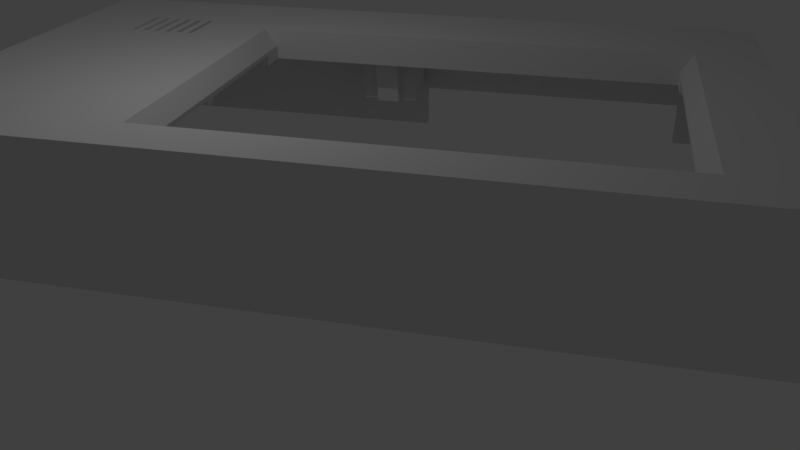 # Source: ClockHousing_UpperPart.blend  (saved by Blender 2.78.0; exported with 4.5.12 LTS)
import bpy
from mathutils import Matrix  # noqa: F401  (used for matrix-valued properties, if any)

bpy.ops.wm.read_factory_settings(use_empty=True)
scene = bpy.context.scene
scene.name = 'Scene'

# ---- collections
col_collection_1 = bpy.data.collections.new('Collection 1'); scene.collection.children.link(col_collection_1)

# ---- world
world_world = bpy.data.worlds.new('World'); scene.world = world_world
world_world.color = (0.05088, 0.05088, 0.05088)
world_world.use_sun_shadow = False
world_world.sun_shadow_jitter_overblur = 0.0
world_world.cycles.sampling_method = 'MANUAL'

# ---- cameras
cam_camera = bpy.data.cameras.new('Camera')
cam_camera.clip_end = 100.0
cam_camera.lens = 35.0
cam_camera.sensor_width = 32.0
cam_camera.sensor_height = 18.0
cam_camera.ortho_scale = 7.314
cam_camera.dof.focus_distance = 0.0
cam_camera.dof.aperture_fstop = 128.0

# ---- lights
light_lamp = bpy.data.lights.new('Lamp', 'POINT')
light_lamp.transmission_factor = 0.0
light_lamp.cutoff_distance = 30.0
light_lamp.energy = 100.0
light_lamp.shadow_buffer_clip_start = 1.001
light_lamp.shadow_soft_size = 0.1
light_lamp.shadow_maximum_resolution = 0.006
light_lamp.use_absolute_resolution = True

# ---- meshes
me_cube_020 = bpy.data.meshes.new('Cube.020')
me_cube_020.from_pydata([(0.3113, 6.167, -0.9207), (0.3113, 6.167, -0.5207), (0.1863, 5.951, -0.9207), (0.1863, 5.951, -0.5207), (-0.06375, 5.951, -0.9207), (-0.06375, 5.951, -0.5207), (-0.1887, 6.167, -0.5207), (-0.06375, 6.384, -0.9207), (-0.06375, 6.384, -0.5207), (0.1863, 6.384, -0.9207), (0.1863, 6.384, -0.5207), (0.2113, 6.167, -0.299), (0.2084, 6.138, -0.299), (0.1998, 6.11, -0.299), (0.186, 6.084, -0.299), (0.1673, 6.061, -0.299), (0.1446, 6.043, -0.299), (0.1187, 6.029, -0.299), (0.09051, 6.02, -0.299), (0.06125, 6.017, -0.299), (0.03199, 6.02, -0.299), (0.003848, 6.029, -0.299), (-0.02209, 6.043, -0.299), (-0.04482, 6.061, -0.299), (-0.06347, 6.084, -0.299), (-0.07733, 6.11, -0.299), (-0.08587, 6.138, -0.299), (-0.08875, 6.167, -0.299), (-0.08587, 6.197, -0.299), (-0.07733, 6.225, -0.299), (-0.06347, 6.251, -0.299), (-0.04482, 6.273, -0.299), (-0.02209, 6.292, -0.299), (0.003848, 6.306, -0.299), (0.03199, 6.315, -0.299), (0.06125, 6.317, -0.299), (0.09051, 6.315, -0.299), (0.1187, 6.306, -0.299), (0.1446, 6.292, -0.299), (0.1673, 6.273, -0.299), (0.186, 6.251, -0.299), (0.1998, 6.225, -0.299), (0.2084, 6.197, -0.299), (-0.4387, 6.401, -1.389), (0.5613, 6.401, -1.389), (-0.4387, 5.667, -1.389), (0.5613, 5.667, -1.389), (0.3289, 6.549, -1.389), (-0.2064, 6.549, -1.389), (-0.1407, 5.667, -1.389), (0.2632, 5.667, -1.389), (-0.1407, 5.52, -1.389), (0.2632, 5.52, -1.389), (-0.02209, 6.043, -1.389), (0.2113, 6.167, -1.389), (0.2084, 6.197, -1.389), (0.1998, 6.225, -1.389), (0.003848, 6.306, -1.389), (-0.02209, 6.292, -1.389), (0.03199, 6.315, -1.389), (-0.04482, 6.273, -1.389), (-0.08587, 6.197, -1.389), (-0.08875, 6.167, -1.389), (-0.07733, 6.225, -1.389), (0.09051, 6.02, -1.389), (0.186, 6.084, -1.389), (0.06125, 6.017, -1.389), (0.1187, 6.029, -1.389), (-0.08587, 6.138, -1.389), (0.1673, 6.273, -1.389), (0.186, 6.251, -1.389), (0.1446, 6.292, -1.389), (0.03199, 6.02, -1.389), (-0.06347, 6.084, -1.389), (-0.04482, 6.061, -1.389), (0.003848, 6.029, -1.389), (0.06125, 6.317, -1.389), (-0.06347, 6.251, -1.389), (0.09051, 6.315, -1.389), (0.1673, 6.061, -1.389), (-0.07733, 6.11, -1.389), (0.1446, 6.043, -1.389), (0.1187, 6.306, -1.389), (0.1998, 6.11, -1.389), (0.2084, 6.138, -1.389), (-0.07733, 6.11, -0.5207), (-0.08587, 6.138, -0.5207), (-0.08875, 6.167, -0.5207), (-0.07733, 6.225, -0.5207), (-0.08587, 6.197, -0.5207), (-0.4387, 6.167, -0.5207), (-0.4387, 5.951, -0.5207), (-0.4387, 5.951, -0.9207), (-0.4387, 6.167, -1.125), (-0.08875, 6.167, -1.125), (-0.07733, 6.225, -1.125), (-0.04482, 6.273, -1.125), (-0.08587, 6.197, -1.125), (-0.06347, 6.251, -1.125), (-0.4387, 6.283, -1.125), (-0.0332, 6.283, -1.125), (-0.4387, 6.384, -0.9207), (-0.0128, 6.297, -1.096), (-0.02209, 6.292, -1.106), (-0.4387, 6.052, -1.125), (-0.0332, 6.052, -1.125), (-0.02209, 6.043, -1.106), (-0.0128, 6.038, -1.096), (-0.07733, 6.11, -1.125), (-0.08587, 6.138, -1.125), (-0.04482, 6.061, -1.125), (-0.06347, 6.084, -1.125), (-0.4387, 6.384, -0.5207), (0.09051, 6.315, -1.061), (0.1187, 6.306, -1.078), (0.1366, 6.296, -1.098), (0.003848, 6.306, -1.078), (0.03199, 6.315, -1.061), (0.06125, 6.317, -1.055), (0.06125, 6.017, -0.5207), (0.1673, 6.061, -0.5207), (0.186, 6.084, -0.5207), (0.1187, 6.029, -0.5207), (0.1446, 6.043, -0.5207), (0.09051, 6.02, -0.5207), (0.06125, 6.317, -0.5207), (0.186, 6.251, -0.5207), (0.1673, 6.273, -0.5207), (0.09051, 6.315, -0.5207), (0.1187, 6.306, -0.5207), (0.1446, 6.292, -0.5207), (0.06125, 6.017, -1.055), (0.1187, 6.029, -1.078), (0.09051, 6.02, -1.061), (0.1366, 6.038, -1.098), (0.186, 6.251, -1.057), (0.1673, 6.273, -1.067), (0.1446, 6.292, -1.088), (0.03199, 6.02, -1.061), (0.003848, 6.029, -1.078), (0.2113, 6.167, -0.5207), (0.03199, 6.02, -0.5207), (0.003848, 6.029, -0.5207), (-0.04482, 6.061, -0.5207), (-0.02209, 6.043, -0.5207), (0.2084, 6.197, -0.5207), (0.2084, 6.138, -0.5207), (0.1998, 6.11, -0.5207), (-0.06347, 6.084, -0.5207), (0.1998, 6.225, -0.5207), (0.003848, 6.306, -0.5207), (0.03199, 6.315, -0.5207), (-0.04482, 6.273, -0.5207), (-0.06347, 6.251, -0.5207), (-0.02209, 6.292, -0.5207), (0.2113, 6.167, -1.097), (0.2084, 6.197, -1.072), (0.1998, 6.225, -1.059), (0.2084, 6.138, -1.072), (0.1998, 6.11, -1.059), (0.1673, 6.061, -1.067), (0.186, 6.084, -1.057), (0.1446, 6.043, -1.088), (-5.238, 2.917, -0.9207), (-5.238, 2.917, -0.5207), (-5.021, 2.792, -0.9207), (-5.021, 2.792, -0.5207), (-5.021, 2.542, -0.9207), (-5.021, 2.542, -0.5207), (-5.238, 2.417, -0.5207), (-5.454, 2.542, -0.9207), (-5.454, 2.542, -0.5207), (-5.454, 2.792, -0.9207), (-5.454, 2.792, -0.5207), (-5.238, 2.817, -0.299), (-5.208, 2.814, -0.299), (-5.18, 2.806, -0.299), (-5.154, 2.792, -0.299), (-5.132, 2.773, -0.299), (-5.113, 2.751, -0.299), (-5.099, 2.725, -0.299), (-5.091, 2.697, -0.299), (-5.088, 2.667, -0.299), (-5.091, 2.638, -0.299), (-5.099, 2.61, -0.299), (-5.113, 2.584, -0.299), (-5.132, 2.561, -0.299), (-5.154, 2.543, -0.299), (-5.18, 2.529, -0.299), (-5.208, 2.52, -0.299), (-5.238, 2.517, -0.299), (-5.267, 2.52, -0.299), (-5.295, 2.529, -0.299), (-5.321, 2.543, -0.299), (-5.344, 2.561, -0.299), (-5.362, 2.584, -0.299), (-5.376, 2.61, -0.299), (-5.385, 2.638, -0.299), (-5.388, 2.667, -0.299), (-5.385, 2.697, -0.299), (-5.376, 2.725, -0.299), (-5.362, 2.751, -0.299), (-5.344, 2.773, -0.299), (-5.321, 2.792, -0.299), (-5.295, 2.806, -0.299), (-5.267, 2.814, -0.299), (-5.472, 3.167, -1.389), (-4.738, 3.167, -1.389), (-5.62, 2.935, -1.389), (-5.62, 2.4, -1.389), (-4.738, 2.465, -1.389), (-4.738, 2.869, -1.389), (-4.591, 2.465, -1.389), (-4.591, 2.869, -1.389), (-5.113, 2.584, -1.389), (-5.238, 2.817, -1.389), (-5.267, 2.814, -1.389), (-5.295, 2.806, -1.389), (-5.376, 2.61, -1.389), (-5.362, 2.584, -1.389), (-5.385, 2.638, -1.389), (-5.344, 2.561, -1.389), (-5.267, 2.52, -1.389), (-5.238, 2.517, -1.389), (-5.295, 2.529, -1.389), (-5.091, 2.697, -1.389), (-5.154, 2.792, -1.389), (-5.088, 2.667, -1.389), (-5.099, 2.725, -1.389), (-5.208, 2.52, -1.389), (-5.344, 2.773, -1.389), (-5.321, 2.792, -1.389), (-5.362, 2.751, -1.389), (-5.091, 2.638, -1.389), (-5.154, 2.543, -1.389), (-5.132, 2.561, -1.389), (-5.099, 2.61, -1.389), (-5.388, 2.667, -1.389), (-5.321, 2.543, -1.389), (-5.385, 2.697, -1.389), (-5.132, 2.773, -1.389), (-5.18, 2.529, -1.389), (-5.113, 2.751, -1.389), (-5.376, 2.725, -1.389), (-5.18, 2.806, -1.389), (-5.208, 2.814, -1.389), (-5.18, 2.529, -0.5207), (-5.208, 2.52, -0.5207), (-5.238, 2.517, -0.5207), (-5.295, 2.529, -0.5207), (-5.267, 2.52, -0.5207), (-5.238, 2.167, -0.5207), (-5.021, 2.167, -0.5207), (-5.021, 2.167, -0.9207), (-5.238, 2.167, -1.125), (-5.238, 2.517, -1.125), (-5.295, 2.529, -1.125), (-5.344, 2.561, -1.125), (-5.267, 2.52, -1.125), (-5.321, 2.543, -1.125), (-5.353, 2.167, -1.125), (-5.353, 2.573, -1.125), (-5.454, 2.167, -0.9207), (-5.367, 2.593, -1.096), (-5.362, 2.584, -1.106), (-5.122, 2.167, -1.125), (-5.122, 2.573, -1.125), (-5.113, 2.584, -1.106), (-5.108, 2.593, -1.096), (-5.18, 2.529, -1.125), (-5.208, 2.52, -1.125), (-5.132, 2.561, -1.125), (-5.154, 2.543, -1.125), (-5.454, 2.167, -0.5207), (-5.385, 2.697, -1.061), (-5.376, 2.725, -1.078), (-5.367, 2.743, -1.098), (-5.376, 2.61, -1.078), (-5.385, 2.638, -1.061), (-5.388, 2.667, -1.055), (-5.088, 2.667, -0.5207), (-5.132, 2.773, -0.5207), (-5.154, 2.792, -0.5207), (-5.099, 2.725, -0.5207), (-5.113, 2.751, -0.5207), (-5.091, 2.697, -0.5207), (-5.388, 2.667, -0.5207), (-5.321, 2.792, -0.5207), (-5.344, 2.773, -0.5207), (-5.385, 2.697, -0.5207), (-5.376, 2.725, -0.5207), (-5.362, 2.751, -0.5207), (-5.088, 2.667, -1.055), (-5.099, 2.725, -1.078), (-5.091, 2.697, -1.061), (-5.109, 2.743, -1.098), (-5.321, 2.792, -1.057), (-5.344, 2.773, -1.067), (-5.362, 2.751, -1.088), (-5.091, 2.638, -1.061), (-5.099, 2.61, -1.078), (-5.238, 2.817, -0.5207), (-5.091, 2.638, -0.5207), (-5.099, 2.61, -0.5207), (-5.132, 2.561, -0.5207), (-5.113, 2.584, -0.5207), (-5.267, 2.814, -0.5207), (-5.208, 2.814, -0.5207), (-5.18, 2.806, -0.5207), (-5.154, 2.543, -0.5207), (-5.295, 2.806, -0.5207), (-5.376, 2.61, -0.5207), (-5.385, 2.638, -0.5207), (-5.344, 2.561, -0.5207), (-5.321, 2.543, -0.5207), (-5.362, 2.584, -0.5207), (-5.238, 2.817, -1.097), (-5.267, 2.814, -1.072), (-5.295, 2.806, -1.059), (-5.208, 2.814, -1.072), (-5.18, 2.806, -1.059), (-5.132, 2.773, -1.067), (-5.154, 2.792, -1.057), (-5.113, 2.751, -1.088), (-5.238, 0.631, -0.9207), (-5.238, 0.631, -0.5207), (-5.021, 0.506, -0.9207), (-5.021, 0.506, -0.5207), (-5.021, 0.256, -0.9207), (-5.021, 0.256, -0.5207), (-5.238, 0.131, -0.5207), (-5.454, 0.256, -0.9207), (-5.454, 0.256, -0.5207), (-5.454, 0.506, -0.9207), (-5.454, 0.506, -0.5207), (-5.238, 0.531, -0.299), (-5.208, 0.5281, -0.299), (-5.18, 0.5196, -0.299), (-5.154, 0.5057, -0.299), (-5.132, 0.4871, -0.299), (-5.113, 0.4643, -0.299), (-5.099, 0.4384, -0.299), (-5.091, 0.4103, -0.299), (-5.088, 0.381, -0.299), (-5.091, 0.3517, -0.299), (-5.099, 0.3236, -0.299), (-5.113, 0.2977, -0.299), (-5.132, 0.2749, -0.299), (-5.154, 0.2563, -0.299), (-5.18, 0.2424, -0.299), (-5.208, 0.2339, -0.299), (-5.238, 0.231, -0.299), (-5.267, 0.2339, -0.299), (-5.295, 0.2424, -0.299), (-5.321, 0.2563, -0.299), (-5.344, 0.2749, -0.299), (-5.362, 0.2977, -0.299), (-5.376, 0.3236, -0.299), (-5.385, 0.3517, -0.299), (-5.388, 0.381, -0.299), (-5.385, 0.4103, -0.299), (-5.376, 0.4384, -0.299), (-5.362, 0.4643, -0.299), (-5.344, 0.4871, -0.299), (-5.321, 0.5057, -0.299), (-5.295, 0.5196, -0.299), (-5.267, 0.5281, -0.299), (-5.472, -0.119, -1.389), (-5.472, 0.881, -1.389), (-4.738, -0.119, -1.389), (-4.738, 0.881, -1.389), (-5.62, 0.6486, -1.389), (-5.62, 0.1134, -1.389), (-4.738, 0.1791, -1.389), (-4.738, 0.5829, -1.389), (-4.591, 0.1791, -1.389), (-4.591, 0.5829, -1.389), (-5.113, 0.2977, -1.389), (-5.238, 0.531, -1.389), (-5.267, 0.5281, -1.389), (-5.295, 0.5196, -1.389), (-5.376, 0.3236, -1.389), (-5.362, 0.2977, -1.389), (-5.385, 0.3517, -1.389), (-5.344, 0.2749, -1.389), (-5.267, 0.2339, -1.389), (-5.238, 0.231, -1.389), (-5.295, 0.2424, -1.389), (-5.091, 0.4103, -1.389), (-5.154, 0.5057, -1.389), (-5.088, 0.381, -1.389), (-5.099, 0.4384, -1.389), (-5.208, 0.2339, -1.389), (-5.344, 0.4871, -1.389), (-5.321, 0.5057, -1.389), (-5.362, 0.4643, -1.389), (-5.091, 0.3517, -1.389), (-5.154, 0.2563, -1.389), (-5.132, 0.2749, -1.389), (-5.099, 0.3236, -1.389), (-5.388, 0.381, -1.389), (-5.321, 0.2563, -1.389), (-5.385, 0.4103, -1.389), (-5.132, 0.4871, -1.389), (-5.18, 0.2424, -1.389), (-5.113, 0.4643, -1.389), (-5.376, 0.4384, -1.389), (-5.18, 0.5196, -1.389), (-5.208, 0.5281, -1.389), (-5.18, 0.2424, -0.5207), (-5.208, 0.2339, -0.5207), (-5.238, 0.231, -0.5207), (-5.295, 0.2424, -0.5207), (-5.267, 0.2339, -0.5207), (-5.238, -0.119, -0.5207), (-5.021, -0.119, -0.5207), (-5.021, -0.119, -0.9207), (-5.238, -0.119, -1.125), (-5.238, 0.231, -1.125), (-5.295, 0.2424, -1.125), (-5.344, 0.2749, -1.125), (-5.267, 0.2339, -1.125), (-5.321, 0.2563, -1.125), (-5.353, -0.119, -1.125), (-5.353, 0.2865, -1.125), (-5.454, -0.119, -0.9207), (-5.367, 0.3069, -1.096), (-5.362, 0.2977, -1.106), (-5.122, -0.119, -1.125), (-5.122, 0.2865, -1.125), (-5.113, 0.2977, -1.106), (-5.108, 0.3069, -1.096), (-5.18, 0.2424, -1.125), (-5.208, 0.2339, -1.125), (-5.132, 0.2749, -1.125), (-5.154, 0.2563, -1.125), (-5.454, -0.119, -0.5207), (-5.385, 0.4103, -1.061), (-5.376, 0.4384, -1.078), (-5.367, 0.4563, -1.098), (-5.376, 0.3236, -1.078), (-5.385, 0.3517, -1.061), (-5.388, 0.381, -1.055), (-5.088, 0.381, -0.5207), (-5.132, 0.4871, -0.5207), (-5.154, 0.5057, -0.5207), (-5.099, 0.4384, -0.5207), (-5.113, 0.4643, -0.5207), (-5.091, 0.4103, -0.5207), (-5.388, 0.381, -0.5207), (-5.321, 0.5057, -0.5207), (-5.344, 0.4871, -0.5207), (-5.385, 0.4103, -0.5207), (-5.376, 0.4384, -0.5207), (-5.362, 0.4643, -0.5207), (-5.088, 0.381, -1.055), (-5.099, 0.4384, -1.078), (-5.091, 0.4103, -1.061), (-5.109, 0.4563, -1.098), (-5.321, 0.5057, -1.057), (-5.344, 0.4871, -1.067), (-5.362, 0.4643, -1.088), (-5.091, 0.3517, -1.061), (-5.099, 0.3236, -1.078), (-5.238, 0.531, -0.5207), (-5.091, 0.3517, -0.5207), (-5.099, 0.3236, -0.5207), (-5.132, 0.2749, -0.5207), (-5.113, 0.2977, -0.5207), (-5.267, 0.5281, -0.5207), (-5.208, 0.5281, -0.5207), (-5.18, 0.5196, -0.5207), (-5.154, 0.2563, -0.5207), (-5.295, 0.5196, -0.5207), (-5.376, 0.3236, -0.5207), (-5.385, 0.3517, -0.5207), (-5.344, 0.2749, -0.5207), (-5.321, 0.2563, -0.5207), (-5.362, 0.2977, -0.5207), (-5.238, 0.531, -1.097), (-5.267, 0.5281, -1.072), (-5.295, 0.5196, -1.059), (-5.208, 0.5281, -1.072), (-5.18, 0.5196, -1.059), (-5.132, 0.4871, -1.067), (-5.154, 0.5057, -1.057), (-5.113, 0.4643, -1.088), (-1.92, -0.209, -0.3), (-1.92, 5.007, -0.3), (5.255, -0.209, -0.3), (5.255, 5.007, -0.3), (-5.72, -0.8, -0.1), (-5.72, -0.8, 5.96e-08), (-5.72, 6.6, -0.1), (-5.72, 6.6, 5.96e-08), (6.38, -0.8, -0.1), (6.38, -0.8, 5.96e-08), (6.38, 6.6, -0.1), (6.38, 6.6, 5.96e-08), (-2.17, 5.212, -0.1), (-2.17, -0.4128, -0.1), (5.53, 5.212, -0.1), (5.53, -0.4128, -0.1), (-2.034, 5.149, -0.3124), (-2.034, -0.3497, -0.3124), (5.394, 5.149, -0.3124), (5.394, -0.3497, -0.3124), (-2.13, 5.149, -0.5424), (-2.13, -0.3497, -0.5424), (5.49, 5.149, -0.5424), (5.49, -0.3497, -0.5424), (5.255, 5.007, -0.5424), (-1.92, -0.209, -0.5424), (-2.121, -0.209, 5.285e-08), (-2.121, 1.401, 5.96e-08), (-1.92, 5.007, -0.5424), (-2.121, 5.007, 5.285e-08), (5.456, 5.007, 5.285e-08), (5.255, -0.209, -0.5424), (5.255, -0.1801, -0.5424), (5.456, -0.209, 5.285e-08), (-1.92, 0.2401, -0.5424), (-2.13, 0.2401, -0.5424), (5.42, 4.537, -0.374), (5.255, 4.537, -0.374), (-1.92, 4.537, -0.374), (-1.92, 4.537, -0.5424), (-2.13, 4.537, -0.5424), (-2.06, 4.537, -0.374), (5.49, 4.537, -0.5424), (5.255, 4.537, -0.5424), (5.42, 0.2401, -0.374), (5.255, 0.2401, -0.374), (-2.06, 0.2401, -0.374), (-1.92, 0.2401, -0.374), (5.49, 0.2401, -0.5424), (5.255, 0.2401, -0.5424), (-5.62, 0.6486, -0.1), (-5.472, -0.119, -0.1), (-5.62, 0.1134, -0.1), (-5.472, 0.881, -0.1), (-4.738, 0.1791, -0.1), (-4.738, 0.881, -0.1), (-4.738, 0.5829, -0.1), (-4.738, -0.119, -0.1), (-4.741, -0.119, -0.1), (-3.823, 0.5829, -0.1), (-3.823, 0.1791, -0.1), (-5.62, 2.935, -0.1), (-5.472, 2.167, -0.1), (-5.62, 2.4, -0.1), (-5.472, 3.167, -0.1), (-4.738, 2.465, -0.1), (-4.738, 3.167, -0.1), (-4.738, 2.869, -0.1), (-4.738, 2.167, -0.1), (-4.741, 2.167, -0.1), (-3.823, 2.869, -0.1), (-3.823, 2.465, -0.1), (-0.2064, 6.549, -0.1), (-0.4387, 6.401, -0.1), (0.5613, 5.667, -0.1), (-0.4387, 5.667, -0.1), (-0.4387, 5.671, -0.1), (-0.1407, 5.667, -0.1), (0.5613, 6.401, -0.1), (0.5613, 5.825, -0.1), (-0.4388, 5.949, -0.1), (0.3289, 6.549, -0.1), (0.2632, 5.271, -0.1), (0.2632, 5.667, -0.1), (-0.1407, 5.271, -0.1), (-5.92, 6.8, -0.1), (-5.92, -1.0, -0.1), (-5.92, -1.0, 5.96e-08), (-5.92, 6.8, 5.96e-08), (6.58, 6.8, -0.1), (6.58, 6.8, 5.96e-08), (6.58, -1.0, -0.1), (6.58, -1.0, 5.96e-08), (-5.72, 6.6, -2.17), (-5.72, -0.8, -2.17), (6.38, 6.6, -2.17), (6.58, -1.0, -2.17), (6.38, -0.8, -2.17), (6.58, 6.8, -2.17), (-5.92, 6.8, -2.17), (-5.92, -1.0, -2.17), (-5.92, 1.099, -2.17), (-5.72, 1.099, -2.17), (-4.738, 2.33, -1.364), (-5.576, 2.33, -1.389), (-5.92, 2.33, -1.364), (-5.72, 2.33, -1.364), (-5.576, 2.33, -1.364), (-5.472, 2.167, -1.364), (-5.471, 2.167, -1.364), (-4.738, 2.33, -1.389), (-5.92, 2.33, -2.17), (-5.72, 2.33, -2.17), (-4.738, 2.167, -1.364), (-5.92, 1.099, -1.364), (-5.72, 1.099, -1.364), (0.5975, 6.8, -2.17), (0.5975, 6.6, -2.17), (0.5975, 6.8, -1.417), (0.5975, 6.6, -1.417), (5.447, 6.8, -1.417), (5.447, 6.6, -1.417), (5.447, 6.6, -2.17), (5.447, 6.8, -2.17), (-4.508, 4.399, 4.47e-08), (-4.508, 4.954, 8.941e-08), (-4.508, 4.399, -0.1), (-4.508, 4.694, -0.1), (-4.42, 4.399, 4.47e-08), (-4.42, 4.722, 5.96e-08), (-4.42, 4.399, -0.1), (-4.508, 5.438, 8.941e-08), (-4.508, 5.438, -0.1), (-4.42, 5.438, 8.941e-08), (-4.42, 5.438, -0.1), (-4.288, 5.438, 8.941e-08), (-4.288, 5.438, -0.1), (-4.288, 4.399, 4.47e-08), (-4.288, 4.531, 5.96e-08), (-4.288, 4.399, -0.1), (-4.199, 5.438, 8.941e-08), (-4.199, 5.438, -0.1), (-4.199, 4.399, 4.47e-08), (-4.199, 4.403, 5.96e-08), (-4.199, 4.399, -0.1), (-4.067, 5.438, 8.941e-08), (-4.067, 5.438, -0.1), (-3.979, 5.438, 8.941e-08), (-3.979, 5.438, -0.1), (-3.979, 4.399, 8.941e-08), (-3.979, 4.399, -0.1), (-4.067, 4.399, 8.941e-08), (-4.067, 4.399, -0.1), (-3.846, 5.438, 8.941e-08), (-3.846, 5.438, -0.1), (-3.758, 4.399, 8.941e-08), (-3.758, 4.399, -0.1), (-3.846, 4.399, 8.941e-08), (-3.846, 4.399, -0.1), (-3.758, 5.438, 8.941e-08), (-3.758, 5.438, -0.1), (-3.626, 5.438, 8.941e-08), (-3.626, 5.438, -0.1), (-3.626, 4.399, 8.941e-08), (-3.626, 4.399, -0.1), (-3.537, 5.438, 8.941e-08), (-3.537, 5.438, -0.1), (-3.405, 4.399, 8.941e-08), (-3.405, 4.399, -0.1), (-3.405, 4.694, -0.1), (-3.537, 4.399, 8.941e-08), (-3.537, 4.399, -0.1), (-3.405, 5.438, 8.941e-08), (-3.405, 5.438, -0.1), (-3.317, 4.399, 8.941e-08), (-3.317, 5.143, -0.1), (-3.317, 4.399, -0.1), (-3.317, 5.438, 8.941e-08), (-3.317, 5.438, -0.1)], [], [(0, 2, 3, 1), (2, 4, 5, 3), (7, 102, 116, 117, 118, 113, 114, 115, 9), (6, 90, 112, 8), (3, 5, 6, 8, 10, 125, 151, 150, 154, 152, 153, 88, 89, 87, 86, 85, 148, 143, 144, 142, 141, 119), (7, 9, 10, 8), (9, 0, 1, 10), (2, 134, 132, 133, 131, 138, 139, 107, 4), (8, 112, 101, 7), (4, 107, 106, 105, 104, 92), (5, 91, 90, 6), (4, 92, 91, 5), (0, 155, 158, 159, 161, 160, 162, 134, 2), (9, 115, 137, 136, 135, 157, 156, 155, 0), (12, 13, 14, 15, 16, 17, 18, 19, 20, 21, 22, 23, 24, 25, 26, 27, 28, 29, 30, 31, 32, 33, 34, 35, 36, 37, 38, 39, 40, 41, 42, 11), (47, 568, 565, 44), (44, 565, 566, 561, 46), (49, 564, 562, 45), (45, 562, 563, 91, 92, 104, 93, 99, 101, 43), (48, 49, 45, 43), (44, 46, 50, 47), (47, 50, 49, 66, 64, 67, 81, 79, 65, 83, 84, 54, 55, 56, 70, 69, 71, 82, 78, 76), (46, 561, 570, 50), (43, 560, 559, 48), (48, 559, 568, 47), (52, 569, 571, 51), (49, 50, 52, 51), (50, 570, 569, 52), (72, 138, 131, 66), (74, 110, 105, 106, 53), (53, 106, 107, 139, 75), (78, 113, 118, 76), (64, 133, 132, 67), (66, 131, 133, 64), (81, 162, 160, 79), (54, 155, 156, 55), (61, 97, 94, 62), (71, 137, 115, 114, 82), (62, 94, 109, 68), (55, 156, 157, 56), (79, 160, 161, 65), (77, 98, 95, 63), (65, 161, 159, 83), (73, 111, 110, 74), (70, 135, 136, 69), (82, 114, 113, 78), (80, 108, 111, 73), (60, 96, 98, 77), (57, 116, 102, 103, 58), (84, 158, 155, 54), (67, 132, 134, 162, 81), (76, 118, 117, 59), (75, 139, 138, 72), (63, 95, 97, 61), (56, 157, 135, 70), (83, 159, 158, 84), (68, 109, 108, 80), (59, 117, 116, 57), (69, 136, 137, 71), (76, 59, 57, 58, 60, 77, 63, 61, 62, 68, 80, 73, 74, 53, 75, 72, 66, 49, 48, 47), (58, 103, 100, 96, 60), (85, 86, 26, 25), (120, 123, 16, 15), (10, 1, 3, 119, 124, 122, 123, 120, 121, 147, 146, 140, 145, 149, 126, 127, 130, 129, 128, 125), (100, 99, 93, 94, 97, 95, 98, 96), (43, 101, 112, 90, 91, 563, 567, 560), (141, 142, 21, 20), (121, 120, 15, 14), (88, 153, 30, 29), (123, 122, 17, 16), (152, 154, 32, 31), (151, 125, 35, 34), (127, 126, 40, 39), (147, 121, 14, 13), (140, 146, 12, 11), (122, 124, 18, 17), (148, 85, 25, 24), (154, 150, 33, 32), (143, 148, 24, 23), (128, 129, 37, 36), (146, 147, 13, 12), (87, 89, 28, 27), (150, 151, 34, 33), (99, 100, 103, 102, 7, 101), (145, 140, 11, 42), (153, 152, 31, 30), (119, 141, 20, 19), (86, 87, 27, 26), (125, 128, 36, 35), (94, 93, 104, 105, 110, 111, 108, 109), (124, 119, 19, 18), (89, 88, 29, 28), (149, 145, 42, 41), (130, 127, 39, 38), (142, 144, 22, 21), (129, 130, 38, 37), (126, 149, 41, 40), (144, 143, 23, 22), (163, 165, 166, 164), (165, 167, 168, 166), (170, 263, 277, 278, 279, 274, 275, 276, 172), (169, 251, 273, 171), (166, 168, 169, 171, 173, 286, 312, 311, 315, 313, 314, 249, 250, 248, 247, 246, 309, 304, 305, 303, 302, 280), (170, 172, 173, 171), (172, 163, 164, 173), (165, 295, 293, 294, 292, 299, 300, 268, 167), (171, 273, 262, 170), (167, 268, 267, 266, 265, 253), (168, 252, 251, 169), (167, 253, 252, 168), (163, 316, 319, 320, 322, 321, 323, 295, 165), (172, 276, 298, 297, 296, 318, 317, 316, 163), (175, 176, 177, 178, 179, 180, 181, 182, 183, 184, 185, 186, 187, 188, 189, 190, 191, 192, 193, 194, 195, 196, 197, 198, 199, 200, 201, 202, 203, 204, 205, 174), (208, 548, 551, 206), (206, 551, 553, 207), (210, 552, 555, 600, 590, 597), (209, 210, 597, 591), (206, 207, 211, 208), (208, 211, 210, 227, 225, 228, 242, 240, 226, 244, 245, 215, 216, 217, 231, 230, 232, 243, 239, 237), (207, 553, 554, 211), (209, 550, 548, 208), (213, 557, 558, 212), (210, 211, 213, 212), (211, 554, 557, 213), (233, 299, 292, 227), (235, 271, 266, 267, 214), (214, 267, 268, 300, 236), (239, 274, 279, 237), (225, 294, 293, 228), (227, 292, 294, 225), (242, 323, 321, 240), (215, 316, 317, 216), (222, 258, 255, 223), (232, 298, 276, 275, 243), (223, 255, 270, 229), (216, 317, 318, 217), (240, 321, 322, 226), (238, 259, 256, 224), (226, 322, 320, 244), (234, 272, 271, 235), (231, 296, 297, 230), (243, 275, 274, 239), (241, 269, 272, 234), (221, 257, 259, 238), (218, 277, 263, 264, 219), (245, 319, 316, 215), (228, 293, 295, 323, 242), (237, 279, 278, 220), (236, 300, 299, 233), (224, 256, 258, 222), (217, 318, 296, 231), (244, 320, 319, 245), (229, 270, 269, 241), (220, 278, 277, 218), (230, 297, 298, 232), (237, 220, 218, 219, 221, 238, 224, 222, 223, 229, 241, 234, 235, 214, 236, 233, 227, 210, 209, 208), (219, 264, 261, 257, 221), (246, 247, 189, 188), (281, 284, 179, 178), (173, 164, 166, 280, 285, 283, 284, 281, 282, 308, 307, 301, 306, 310, 287, 288, 291, 290, 289, 286), (261, 260, 254, 255, 258, 256, 259, 257), (302, 303, 184, 183), (282, 281, 178, 177), (249, 314, 193, 192), (284, 283, 180, 179), (313, 315, 195, 194), (312, 286, 198, 197), (288, 287, 203, 202), (308, 282, 177, 176), (301, 307, 175, 174), (283, 285, 181, 180), (309, 246, 188, 187), (315, 311, 196, 195), (304, 309, 187, 186), (289, 290, 200, 199), (307, 308, 176, 175), (248, 250, 191, 190), (311, 312, 197, 196), (260, 261, 264, 263, 170, 262), (306, 301, 174, 205), (314, 313, 194, 193), (280, 302, 183, 182), (247, 248, 190, 189), (286, 289, 199, 198), (255, 254, 265, 266, 271, 272, 269, 270), (285, 280, 182, 181), (250, 249, 192, 191), (310, 306, 205, 204), (291, 288, 202, 201), (303, 305, 185, 184), (290, 291, 201, 200), (287, 310, 204, 203), (305, 304, 186, 185), (324, 326, 327, 325), (326, 328, 329, 327), (331, 426, 440, 441, 442, 437, 438, 439, 333), (330, 414, 436, 332), (327, 329, 330, 332, 334, 449, 475, 474, 478, 476, 477, 412, 413, 411, 410, 409, 472, 467, 468, 466, 465, 443), (331, 333, 334, 332), (333, 324, 325, 334), (326, 458, 456, 457, 455, 462, 463, 431, 328), (332, 436, 425, 331), (328, 431, 430, 429, 428, 416), (329, 415, 414, 330), (328, 416, 415, 329), (324, 479, 482, 483, 485, 484, 486, 458, 326), (333, 439, 461, 460, 459, 481, 480, 479, 324), (336, 337, 338, 339, 340, 341, 342, 343, 344, 345, 346, 347, 348, 349, 350, 351, 352, 353, 354, 355, 356, 357, 358, 359, 360, 361, 362, 363, 364, 365, 366, 335), (371, 537, 540, 368), (368, 540, 542, 370), (373, 541, 544, 369), (369, 544, 545, 415, 416, 428, 417, 423, 425, 367), (372, 373, 369, 367), (368, 370, 374, 371), (371, 374, 373, 390, 388, 391, 405, 403, 389, 407, 408, 378, 379, 380, 394, 393, 395, 406, 402, 400), (370, 542, 543, 374), (367, 538, 539, 372), (372, 539, 537, 371), (376, 546, 547, 375), (373, 374, 376, 375), (374, 543, 546, 376), (396, 462, 455, 390), (398, 434, 429, 430, 377), (377, 430, 431, 463, 399), (402, 437, 442, 400), (388, 457, 456, 391), (390, 455, 457, 388), (405, 486, 484, 403), (378, 479, 480, 379), (385, 421, 418, 386), (395, 461, 439, 438, 406), (386, 418, 433, 392), (379, 480, 481, 380), (403, 484, 485, 389), (401, 422, 419, 387), (389, 485, 483, 407), (397, 435, 434, 398), (394, 459, 460, 393), (406, 438, 437, 402), (404, 432, 435, 397), (384, 420, 422, 401), (381, 440, 426, 427, 382), (408, 482, 479, 378), (391, 456, 458, 486, 405), (400, 442, 441, 383), (399, 463, 462, 396), (387, 419, 421, 385), (380, 481, 459, 394), (407, 483, 482, 408), (392, 433, 432, 404), (383, 441, 440, 381), (393, 460, 461, 395), (400, 383, 381, 382, 384, 401, 387, 385, 386, 392, 404, 397, 398, 377, 399, 396, 390, 373, 372, 371), (382, 427, 424, 420, 384), (409, 410, 350, 349), (444, 447, 340, 339), (334, 325, 327, 443, 448, 446, 447, 444, 445, 471, 470, 464, 469, 473, 450, 451, 454, 453, 452, 449), (424, 423, 417, 418, 421, 419, 422, 420), (367, 425, 436, 414, 415, 545, 538), (465, 466, 345, 344), (445, 444, 339, 338), (412, 477, 354, 353), (447, 446, 341, 340), (476, 478, 356, 355), (475, 449, 359, 358), (451, 450, 364, 363), (471, 445, 338, 337), (464, 470, 336, 335), (446, 448, 342, 341), (472, 409, 349, 348), (478, 474, 357, 356), (467, 472, 348, 347), (452, 453, 361, 360), (470, 471, 337, 336), (411, 413, 352, 351), (474, 475, 358, 357), (423, 424, 427, 426, 331, 425), (469, 464, 335, 366), (477, 476, 355, 354), (443, 465, 344, 343), (410, 411, 351, 350), (449, 452, 360, 359), (418, 417, 428, 429, 434, 435, 432, 433), (448, 443, 343, 342), (413, 412, 353, 352), (473, 469, 366, 365), (454, 451, 363, 362), (466, 468, 346, 345), (453, 454, 362, 361), (450, 473, 365, 364), (468, 467, 347, 346), (487, 488, 516, 514, 513), (488, 490, 517, 516), (490, 489, 520, 517), (489, 487, 513, 520), (490, 511, 530, 524, 532, 536, 519, 518, 489), (489, 518, 512, 487), (488, 515, 511, 490), (487, 512, 521, 534, 525, 526, 515, 488), (498, 496, 579, 577), (576, 578, 583, 585), (494, 498, 577, 575), (573, 572, 586, 598, 592, 601, 588, 587), (497, 495, 502, 501), (498, 517, 520, 513, 514, 492, 496), (500, 499, 503, 504), (495, 491, 500, 502), (493, 497, 501, 566, 565, 568, 559, 560, 567, 499), (491, 539, 538, 545, 544, 541, 547, 500), (506, 504, 508, 510), (502, 500, 504, 506), (499, 501, 505, 503), (501, 502, 506, 505), (507, 509, 529, 530, 511, 515), (503, 505, 509, 507), (505, 506, 510, 535, 531, 523, 529, 509), (504, 503, 507, 527, 528, 533, 522, 508), (492, 514, 516, 517, 664, 661, 654, 659, 652, 657, 650, 648, 646, 642, 644, 640, 634, 636, 638, 630, 629, 624, 625, 616, 615, 611, 612, 494), (515, 526, 527, 507), (523, 524, 530, 529), (525, 528, 527, 526), (531, 532, 524, 523), (534, 533, 528, 525), (536, 535, 510, 519), (522, 521, 512, 518, 519, 510, 508), (533, 534, 521, 522), (532, 531, 535, 536), (547, 541, 373, 375), (500, 547, 546, 543, 542, 540, 537, 539, 491, 493, 548, 550, 549, 556, 555, 552, 558, 557, 499), (558, 552, 210, 212), (499, 557, 554, 553, 551, 548, 614, 613, 617, 626, 631, 639, 637, 645, 643, 651, 658, 656, 655, 663, 662), (571, 564, 49, 51), (499, 567, 563, 562, 564, 571, 569, 570, 561, 566, 501), (573, 574, 575, 572), (572, 575, 577, 576), (576, 577, 579, 578), (578, 579, 574, 573), (495, 497, 582, 584), (492, 494, 575, 574), (496, 492, 574, 579), (572, 576, 585, 610, 607, 605, 603, 586), (581, 584, 583, 587), (584, 582, 585, 583), (582, 609, 610, 585), (580, 599, 598, 586), (491, 495, 584, 581), (497, 493, 580, 604, 606, 608, 609, 582), (578, 573, 587, 583), (493, 491, 581, 589, 602, 593, 599, 580), (590, 594, 591, 597), (593, 592, 598, 599), (588, 589, 581, 587), (602, 601, 592, 593), (594, 590, 600, 596, 595), (595, 596, 262, 273, 251, 252, 556, 549), (591, 594, 595, 549, 550, 209), (601, 602, 589, 588), (596, 600, 555, 556, 252, 253, 265, 254, 260, 262), (608, 607, 610, 609), (603, 604, 580, 586), (605, 606, 604, 603), (607, 608, 606, 605), (623, 622, 625, 624, 626), (617, 615, 616, 620, 621), (628, 627, 622, 623), (613, 611, 615, 617), (643, 642, 646, 647), (660, 659, 654, 655, 656), (649, 648, 650, 651), (631, 629, 630, 627, 628), (651, 650, 657, 658), (653, 652, 648, 649), (494, 612, 618, 620, 616, 625, 622, 627, 630, 638, 632, 634, 640, 646, 648, 652, 659, 664, 517, 498), (626, 624, 629, 631), (639, 638, 636, 637), (637, 636, 634, 635), (647, 646, 640, 641), (655, 654, 661, 663), (641, 640, 644, 645), (619, 618, 612, 611, 613, 614), (663, 661, 664, 665, 662), (645, 644, 642, 643), (665, 660, 656, 658, 653, 649, 651, 643, 647, 641, 645, 637, 635, 633, 639, 631, 628, 623, 626, 617, 621, 619, 614, 548, 493, 499, 662), (658, 657, 652, 653), (665, 664, 659, 660), (635, 634, 632, 633), (621, 620, 618, 619), (633, 632, 638, 639)])
me_cube_020.use_remesh_preserve_volume = False
me_cube_020.use_remesh_preserve_attributes = False
me_cube_020.use_mirror_vertex_groups = False
me_cube_020.update()

# ---- objects
ob_cube = bpy.data.objects.new('Cube', me_cube_020)
ob_lamp = bpy.data.objects.new('Lamp', light_lamp)
ob_camera = bpy.data.objects.new('Camera', cam_camera)

# ---- transforms, parenting, visibility, modifiers, constraints
ob_cube.location = (5.62, 0.0, 1.4)
ob_cube.lineart.crease_threshold = 0.0
ob_lamp.location = (4.076, 1.005, 5.904)
ob_lamp.rotation_euler = (0.6503, 0.05522, 1.866)
ob_lamp.lock_rotations_4d = False
ob_lamp.empty_display_type = 'ARROWS'
ob_lamp.color = (0.0, 0.0, 0.0, 0.0)
ob_lamp.lineart.crease_threshold = 0.0
ob_camera.location = (9.606, -10.03, 5.344)
ob_camera.rotation_euler = (1.109, -0.0, 0.2334)
ob_camera.lock_rotations_4d = False
ob_camera.empty_display_type = 'ARROWS'
ob_camera.color = (0.0, 0.0, 0.0, 0.0)
ob_camera.display_type = 'WIRE'
ob_camera.lineart.crease_threshold = 0.0

# ---- collection membership
col_collection_1.objects.link(ob_cube)
col_collection_1.objects.link(ob_lamp)
col_collection_1.objects.link(ob_camera)

# ---- scene / render settings (as saved in the file)
scene.camera = ob_camera
scene.frame_start = 1; scene.frame_end = 250; scene.frame_set(0)
scene.render.engine = 'BLENDER_EEVEE_NEXT'
scene.render.resolution_percentage = 50
scene.render.dither_intensity = 0.0
scene.cycles.use_denoising = False
scene.cycles.samples = 128
scene.cycles.sampling_pattern = 'TABULATED_SOBOL'
scene.cycles.light_sampling_threshold = 0.0
scene.cycles.use_adaptive_sampling = False
scene.cycles.use_light_tree = False
scene.cycles.blur_glossy = 0.0
scene.cycles.sample_clamp_indirect = 0.0
scene.view_settings.view_transform = 'Standard'
bpy.context.view_layer.update()
